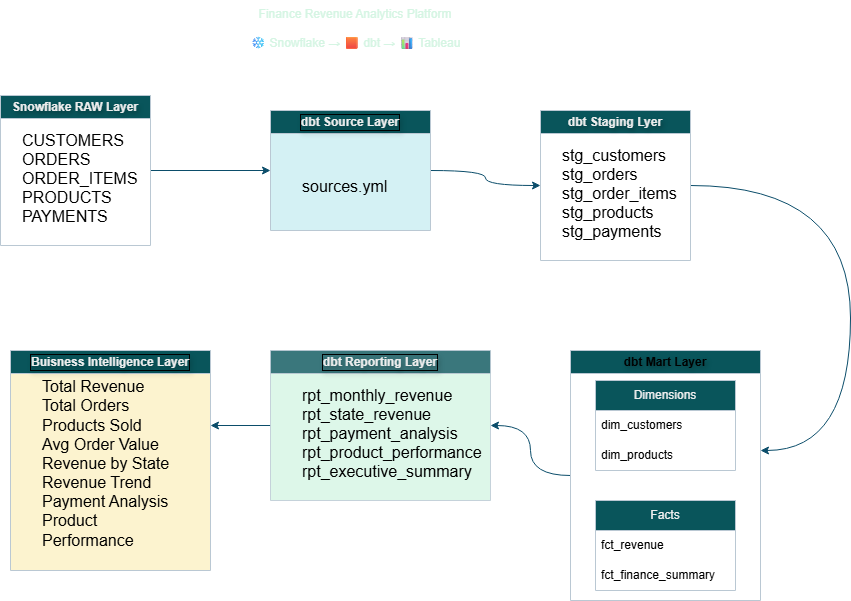

The diagram above was exported from draw.io. Its source (the exported page's mxGraphModel, read from the mxfile embedded in the PNG):
<mxGraphModel dx="2062" dy="1760" grid="1" gridSize="10" guides="1" tooltips="1" connect="1" arrows="1" fold="1" page="1" pageScale="1" pageWidth="850" pageHeight="1100" math="0" shadow="0">
  <root>
    <mxCell id="0" />
    <mxCell id="1" parent="0" />
    <mxCell id="BxReaX4vPPMPTJ96T9jr-40" edge="1" parent="1" source="BxReaX4vPPMPTJ96T9jr-25" style="edgeStyle=orthogonalEdgeStyle;rounded=0;orthogonalLoop=1;jettySize=auto;html=1;entryX=0;entryY=0.5;entryDx=0;entryDy=0;labelBackgroundColor=none;strokeColor=#0B4D6A;fontColor=default;" target="BxReaX4vPPMPTJ96T9jr-34">
      <mxGeometry relative="1" as="geometry" />
    </mxCell>
    <mxCell id="BxReaX4vPPMPTJ96T9jr-25" parent="1" style="swimlane;whiteSpace=wrap;html=1;fillColor=#09555B;swimlaneFillColor=light-dark(#FFFFFF,#00CCCC);textShadow=1;fontColor=#EEEEEE;labelBackgroundColor=none;strokeColor=#BAC8D3;" value="Snowflake RAW Layer" vertex="1">
      <mxGeometry height="150" width="150" x="-80" y="85" as="geometry" />
    </mxCell>
    <mxCell id="BxReaX4vPPMPTJ96T9jr-29" parent="BxReaX4vPPMPTJ96T9jr-25" style="text;html=1;whiteSpace=wrap;strokeColor=none;fillColor=none;align=left;verticalAlign=middle;rounded=0;labelBackgroundColor=none;fontColor=#EEEEEE;" value="&lt;div style=&quot;&quot;&gt;&lt;span style=&quot;background-color: transparent;&quot;&gt;&lt;font style=&quot;font-size: 16px; color: light-dark(rgb(0, 0, 0), rgb(0, 0, 0));&quot;&gt;CUSTOMERS&lt;/font&gt;&lt;/span&gt;&lt;/div&gt;&lt;div style=&quot;&quot;&gt;&lt;font style=&quot;font-size: 16px; color: light-dark(rgb(0, 0, 0), rgb(0, 0, 0));&quot;&gt;ORDERS&lt;/font&gt;&lt;/div&gt;&lt;div style=&quot;&quot;&gt;&lt;font style=&quot;font-size: 16px; color: light-dark(rgb(0, 0, 0), rgb(0, 0, 0));&quot;&gt;ORDER_ITEMS&lt;/font&gt;&lt;/div&gt;&lt;div style=&quot;&quot;&gt;&lt;font style=&quot;font-size: 16px; color: light-dark(rgb(0, 0, 0), rgb(0, 0, 0));&quot;&gt;PRODUCTS&lt;/font&gt;&lt;/div&gt;&lt;div style=&quot;&quot;&gt;&lt;font style=&quot;font-size: 16px; color: light-dark(rgb(0, 0, 0), rgb(0, 0, 0));&quot;&gt;PAYMENTS&lt;/font&gt;&lt;/div&gt;" vertex="1">
      <mxGeometry height="165" width="90" x="20" as="geometry" />
    </mxCell>
    <mxCell id="BxReaX4vPPMPTJ96T9jr-45" edge="1" parent="1" source="BxReaX4vPPMPTJ96T9jr-34" style="edgeStyle=orthogonalEdgeStyle;rounded=0;orthogonalLoop=1;jettySize=auto;html=1;exitX=1;exitY=0.5;exitDx=0;exitDy=0;labelBackgroundColor=none;strokeColor=#0B4D6A;fontColor=default;curved=1;">
      <mxGeometry relative="1" as="geometry">
        <mxPoint x="460" y="175" as="targetPoint" />
      </mxGeometry>
    </mxCell>
    <mxCell id="BxReaX4vPPMPTJ96T9jr-34" parent="1" style="swimlane;whiteSpace=wrap;html=1;fillColor=#09555B;swimlaneFillColor=light-dark(#D4F1F4,#D4F1F4);textShadow=1;fontColor=#EEEEEE;labelBackgroundColor=none;labelBorderColor=default;strokeColor=#BAC8D3;" value="dbt Source Layer" vertex="1">
      <mxGeometry height="120" width="160" x="190" y="100" as="geometry" />
    </mxCell>
    <mxCell id="BxReaX4vPPMPTJ96T9jr-35" parent="BxReaX4vPPMPTJ96T9jr-34" style="text;html=1;whiteSpace=wrap;strokeColor=none;fillColor=none;align=left;verticalAlign=middle;rounded=0;fontColor=light-dark(#000000,#000000);labelBackgroundColor=none;" value="&lt;div style=&quot;&quot;&gt;&lt;font&gt;&lt;span style=&quot;font-size: 16px;&quot;&gt;sources.yml&lt;/span&gt;&lt;/font&gt;&lt;/div&gt;&lt;div style=&quot;&quot;&gt;&lt;br&gt;&lt;/div&gt;" vertex="1">
      <mxGeometry height="165" width="90" x="30" as="geometry" />
    </mxCell>
    <mxCell id="BxReaX4vPPMPTJ96T9jr-81" edge="1" parent="1" source="BxReaX4vPPMPTJ96T9jr-36" style="edgeStyle=orthogonalEdgeStyle;rounded=0;orthogonalLoop=1;jettySize=auto;html=1;exitX=1;exitY=0.5;exitDx=0;exitDy=0;strokeColor=#0B4D6A;curved=1;">
      <mxGeometry relative="1" as="geometry">
        <Array as="points">
          <mxPoint x="770" y="175" />
        </Array>
        <mxPoint x="680" y="440" as="targetPoint" />
      </mxGeometry>
    </mxCell>
    <mxCell id="BxReaX4vPPMPTJ96T9jr-36" parent="1" style="swimlane;whiteSpace=wrap;html=1;fillColor=#09555B;swimlaneFillColor=light-dark(#FFFFFF,#FAD7A0);textShadow=1;fontColor=#EEEEEE;labelBackgroundColor=none;strokeColor=#BAC8D3;" value="dbt Staging Lyer" vertex="1">
      <mxGeometry height="150" width="150" x="460" y="100" as="geometry" />
    </mxCell>
    <mxCell id="BxReaX4vPPMPTJ96T9jr-37" parent="BxReaX4vPPMPTJ96T9jr-36" style="text;html=1;whiteSpace=wrap;strokeColor=none;fillColor=none;align=left;verticalAlign=middle;rounded=0;labelBackgroundColor=none;fontColor=#EEEEEE;" value="&lt;div style=&quot;&quot;&gt;&lt;font style=&quot;color: light-dark(rgb(0, 0, 0), rgb(0, 0, 0));&quot;&gt;&lt;span style=&quot;font-size: 16px;&quot;&gt;stg_customers&lt;/span&gt;&lt;/font&gt;&lt;/div&gt;&lt;div style=&quot;&quot;&gt;&lt;font style=&quot;color: light-dark(rgb(0, 0, 0), rgb(0, 0, 0));&quot;&gt;&lt;span style=&quot;font-size: 16px;&quot;&gt;stg_orders&lt;/span&gt;&lt;/font&gt;&lt;/div&gt;&lt;div style=&quot;&quot;&gt;&lt;font style=&quot;color: light-dark(rgb(0, 0, 0), rgb(0, 0, 0));&quot;&gt;&lt;span style=&quot;font-size: 16px;&quot;&gt;stg_order_items&lt;/span&gt;&lt;/font&gt;&lt;/div&gt;&lt;div style=&quot;&quot;&gt;&lt;font style=&quot;color: light-dark(rgb(0, 0, 0), rgb(0, 0, 0));&quot;&gt;&lt;span style=&quot;font-size: 16px;&quot;&gt;stg_products&lt;/span&gt;&lt;/font&gt;&lt;/div&gt;&lt;div style=&quot;&quot;&gt;&lt;font style=&quot;color: light-dark(rgb(0, 0, 0), rgb(0, 0, 0));&quot;&gt;&lt;span style=&quot;font-size: 16px;&quot;&gt;stg_payments&lt;/span&gt;&lt;/font&gt;&lt;/div&gt;" vertex="1">
      <mxGeometry height="165" width="90" x="20" as="geometry" />
    </mxCell>
    <mxCell id="BxReaX4vPPMPTJ96T9jr-75" edge="1" parent="1" source="BxReaX4vPPMPTJ96T9jr-38" style="edgeStyle=orthogonalEdgeStyle;rounded=0;orthogonalLoop=1;jettySize=auto;html=1;entryX=1;entryY=0.5;entryDx=0;entryDy=0;strokeColor=#0B4D6A;curved=1;" target="BxReaX4vPPMPTJ96T9jr-41">
      <mxGeometry relative="1" as="geometry" />
    </mxCell>
    <mxCell id="BxReaX4vPPMPTJ96T9jr-38" parent="1" style="swimlane;whiteSpace=wrap;html=1;fillColor=#09555B;swimlaneFillColor=light-dark(#FFFFFF,#D7BDE2);textShadow=1;fontColor=light-dark(#000000,#000000);labelBackgroundColor=none;strokeColor=#BAC8D3;direction=east;" value="dbt Mart Layer" vertex="1">
      <mxGeometry height="250" width="190" x="490" y="340" as="geometry" />
    </mxCell>
    <mxCell id="BxReaX4vPPMPTJ96T9jr-53" parent="BxReaX4vPPMPTJ96T9jr-38" style="swimlane;fontStyle=0;childLayout=stackLayout;horizontal=1;startSize=30;horizontalStack=0;resizeParent=1;resizeParentMax=0;resizeLast=0;collapsible=1;marginBottom=0;whiteSpace=wrap;html=1;strokeColor=#BAC8D3;fontColor=#EEEEEE;fillColor=#09555B;" value="Dimensions" vertex="1">
      <mxGeometry height="90" width="140" x="25" y="30" as="geometry" />
    </mxCell>
    <mxCell id="BxReaX4vPPMPTJ96T9jr-54" parent="BxReaX4vPPMPTJ96T9jr-53" style="text;strokeColor=none;fillColor=none;align=left;verticalAlign=middle;spacingLeft=4;spacingRight=4;overflow=hidden;points=[[0,0.5],[1,0.5]];portConstraint=eastwest;rotatable=0;whiteSpace=wrap;html=1;fontColor=light-dark(#000000,#000000);" value="dim_customers" vertex="1">
      <mxGeometry height="30" width="140" y="30" as="geometry" />
    </mxCell>
    <mxCell id="BxReaX4vPPMPTJ96T9jr-55" parent="BxReaX4vPPMPTJ96T9jr-53" style="text;strokeColor=none;fillColor=none;align=left;verticalAlign=middle;spacingLeft=4;spacingRight=4;overflow=hidden;points=[[0,0.5],[1,0.5]];portConstraint=eastwest;rotatable=0;whiteSpace=wrap;html=1;fontColor=light-dark(#D5F5E3,#D5F5E3);" value="&lt;font style=&quot;color: light-dark(rgb(0, 0, 0), rgb(0, 0, 0));&quot;&gt;dim_products&lt;/font&gt;" vertex="1">
      <mxGeometry height="30" width="140" y="60" as="geometry" />
    </mxCell>
    <mxCell id="BxReaX4vPPMPTJ96T9jr-58" parent="BxReaX4vPPMPTJ96T9jr-38" style="swimlane;fontStyle=0;childLayout=stackLayout;horizontal=1;startSize=30;horizontalStack=0;resizeParent=1;resizeParentMax=0;resizeLast=0;collapsible=1;marginBottom=0;whiteSpace=wrap;html=1;strokeColor=#BAC8D3;fontColor=#EEEEEE;fillColor=#09555B;" value="Facts" vertex="1">
      <mxGeometry height="90" width="140" x="25" y="150" as="geometry" />
    </mxCell>
    <mxCell id="BxReaX4vPPMPTJ96T9jr-59" parent="BxReaX4vPPMPTJ96T9jr-58" style="text;strokeColor=none;fillColor=none;align=left;verticalAlign=middle;spacingLeft=4;spacingRight=4;overflow=hidden;points=[[0,0.5],[1,0.5]];portConstraint=eastwest;rotatable=0;whiteSpace=wrap;html=1;fontColor=light-dark(#D5F5E3,#D5F5E3);" value="&lt;font style=&quot;color: light-dark(rgb(0, 0, 0), rgb(0, 0, 0));&quot;&gt;fct_revenue&lt;/font&gt;" vertex="1">
      <mxGeometry height="30" width="140" y="30" as="geometry" />
    </mxCell>
    <mxCell id="BxReaX4vPPMPTJ96T9jr-60" parent="BxReaX4vPPMPTJ96T9jr-58" style="text;strokeColor=none;fillColor=none;align=left;verticalAlign=middle;spacingLeft=4;spacingRight=4;overflow=hidden;points=[[0,0.5],[1,0.5]];portConstraint=eastwest;rotatable=0;whiteSpace=wrap;html=1;fontColor=light-dark(#D5F5E3,#D5F5E3);" value="&lt;font style=&quot;color: light-dark(rgb(0, 0, 0), rgb(0, 0, 0));&quot;&gt;fct_finance_summary&lt;/font&gt;" vertex="1">
      <mxGeometry height="30" width="140" y="60" as="geometry" />
    </mxCell>
    <mxCell id="BxReaX4vPPMPTJ96T9jr-51" edge="1" parent="1" source="BxReaX4vPPMPTJ96T9jr-41" style="edgeStyle=orthogonalEdgeStyle;rounded=0;orthogonalLoop=1;jettySize=auto;html=1;labelBackgroundColor=none;strokeColor=#0B4D6A;fontColor=default;">
      <mxGeometry relative="1" as="geometry">
        <mxPoint x="130" y="415" as="targetPoint" />
      </mxGeometry>
    </mxCell>
    <mxCell id="BxReaX4vPPMPTJ96T9jr-41" parent="1" style="swimlane;whiteSpace=wrap;html=1;fillColor=#09555B;swimlaneFillColor=light-dark(#D5F5E3,#D5F5E3);textShadow=1;fontColor=#EEEEEE;labelBackgroundColor=none;labelBorderColor=default;perimeterSpacing=0;opacity=80;rounded=0;swimlaneLine=1;glass=0;shadow=0;strokeColor=#BAC8D3;" value="dbt Reporting Layer" vertex="1">
      <mxGeometry height="150" width="220" x="190" y="340" as="geometry" />
    </mxCell>
    <mxCell id="BxReaX4vPPMPTJ96T9jr-42" parent="BxReaX4vPPMPTJ96T9jr-41" style="text;html=1;whiteSpace=wrap;strokeColor=none;fillColor=none;align=left;verticalAlign=middle;rounded=0;fontColor=#EEEEEE;labelBackgroundColor=none;" value="&lt;div style=&quot;&quot;&gt;&lt;span style=&quot;font-size: 16px;&quot;&gt;&lt;font style=&quot;color: light-dark(rgb(0, 0, 0), rgb(0, 0, 0));&quot;&gt;rpt_monthly_revenue&lt;/font&gt;&lt;/span&gt;&lt;/div&gt;&lt;div style=&quot;&quot;&gt;&lt;span style=&quot;font-size: 16px;&quot;&gt;&lt;font style=&quot;color: light-dark(rgb(0, 0, 0), rgb(0, 0, 0));&quot;&gt;rpt_state_revenue&lt;/font&gt;&lt;/span&gt;&lt;/div&gt;&lt;div style=&quot;&quot;&gt;&lt;span style=&quot;font-size: 16px;&quot;&gt;&lt;font style=&quot;color: light-dark(rgb(0, 0, 0), rgb(0, 0, 0));&quot;&gt;rpt_payment_analysis&lt;/font&gt;&lt;/span&gt;&lt;/div&gt;&lt;div style=&quot;&quot;&gt;&lt;span style=&quot;font-size: 16px;&quot;&gt;&lt;font style=&quot;color: light-dark(rgb(0, 0, 0), rgb(0, 0, 0));&quot;&gt;rpt_product_performance&lt;/font&gt;&lt;/span&gt;&lt;/div&gt;&lt;div style=&quot;&quot;&gt;&lt;span style=&quot;font-size: 16px; background-color: transparent;&quot;&gt;&lt;font style=&quot;color: light-dark(rgb(0, 0, 0), rgb(0, 0, 0));&quot;&gt;rpt_executive_summary&lt;/font&gt;&lt;/span&gt;&lt;/div&gt;" vertex="1">
      <mxGeometry height="165" width="90" x="30" as="geometry" />
    </mxCell>
    <mxCell id="BxReaX4vPPMPTJ96T9jr-43" parent="1" style="swimlane;whiteSpace=wrap;html=1;fillColor=#09555B;swimlaneFillColor=light-dark(#FCF3CF,#FCF3CF);textShadow=1;fontColor=#EEEEEE;labelBackgroundColor=none;labelBorderColor=default;strokeColor=#BAC8D3;" value="Buisness Intelligence Layer" vertex="1">
      <mxGeometry height="220" width="200" x="-70" y="340" as="geometry" />
    </mxCell>
    <mxCell id="BxReaX4vPPMPTJ96T9jr-44" parent="BxReaX4vPPMPTJ96T9jr-43" style="text;html=1;whiteSpace=wrap;strokeColor=none;fillColor=none;align=left;verticalAlign=middle;rounded=0;fontColor=light-dark(#000000,#000000);labelBackgroundColor=none;" value="&lt;div style=&quot;&quot;&gt;&lt;span style=&quot;font-size: 16px;&quot;&gt;Total Revenue&lt;/span&gt;&lt;/div&gt;&lt;div style=&quot;&quot;&gt;&lt;span style=&quot;font-size: 16px;&quot;&gt;Total Orders&lt;/span&gt;&lt;/div&gt;&lt;div style=&quot;&quot;&gt;&lt;span style=&quot;font-size: 16px;&quot;&gt;Products Sold&lt;/span&gt;&lt;/div&gt;&lt;div style=&quot;&quot;&gt;&lt;span style=&quot;font-size: 16px;&quot;&gt;Avg Order Value&lt;/span&gt;&lt;/div&gt;&lt;div style=&quot;&quot;&gt;&lt;span style=&quot;font-size: 16px;&quot;&gt;Revenue by State&lt;/span&gt;&lt;/div&gt;&lt;div style=&quot;&quot;&gt;&lt;span style=&quot;font-size: 16px;&quot;&gt;Revenue Trend&lt;/span&gt;&lt;/div&gt;&lt;div style=&quot;&quot;&gt;&lt;span style=&quot;font-size: 16px;&quot;&gt;Payment Analysis&lt;/span&gt;&lt;/div&gt;&lt;div style=&quot;&quot;&gt;&lt;span style=&quot;font-size: 16px;&quot;&gt;Product Performance&lt;/span&gt;&lt;/div&gt;" vertex="1">
      <mxGeometry height="165" width="150" x="30" y="30" as="geometry" />
    </mxCell>
    <mxCell id="BxReaX4vPPMPTJ96T9jr-78" parent="1" style="text;whiteSpace=wrap;fontColor=light-dark(#D5F5E3,#D5F5E3);align=center;" value="Finance Revenue Analytics Platform&#10;&#10;❄ Snowflake  →  🟧 dbt  →  📊 Tableau" vertex="1">
      <mxGeometry height="70" width="250" x="150" y="-10" as="geometry" />
    </mxCell>
  </root>
</mxGraphModel>